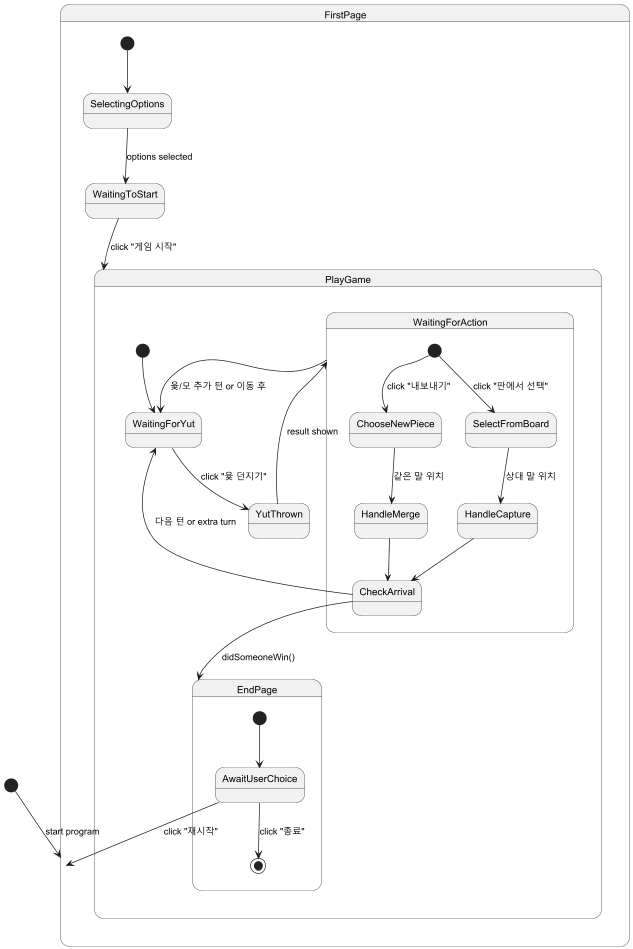

The diagram above was rendered by PlantUML. Its source (embedded in the PNG):
@startuml
[*] --> FirstPage : start program

state FirstPage {
  [*] --> SelectingOptions
  SelectingOptions --> WaitingToStart : options selected
  WaitingToStart --> PlayGame : click "게임 시작"
}

state PlayGame {
  [*] --> WaitingForYut
  WaitingForYut --> YutThrown : click "윷 던지기"
  YutThrown --> WaitingForAction : result shown

  state WaitingForAction {
    [*] --> ChooseNewPiece : click "내보내기"
    [*] --> SelectFromBoard : click "판에서 선택"

    ChooseNewPiece --> HandleMerge : 같은 말 위치
    SelectFromBoard --> HandleCapture : 상대 말 위치
    HandleMerge --> CheckArrival
    HandleCapture --> CheckArrival
    CheckArrival --> WaitingForYut : 다음 턴 or extra turn
  }

  WaitingForAction --> WaitingForYut : 윷/모 추가 턴 or 이동 후
  CheckArrival --> EndPage : didSomeoneWin()
}

state EndPage {
  [*] --> AwaitUserChoice
  AwaitUserChoice --> FirstPage : click "재시작"
  AwaitUserChoice --> [*] : click "종료"
}

@enduml